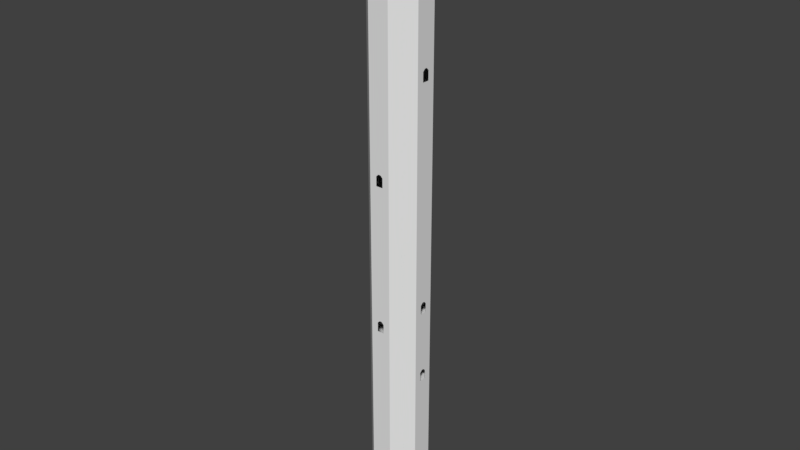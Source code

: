 # Source: MARL_4_Elevator_room.blend  (saved by Blender 2.79.0; exported with 4.5.12 LTS)
import bpy
from mathutils import Matrix  # noqa: F401  (used for matrix-valued properties, if any)

bpy.ops.wm.read_factory_settings(use_empty=True)
scene = bpy.context.scene
scene.name = 'Scene'

# ---- collections
col_collection_1 = bpy.data.collections.new('Collection 1'); scene.collection.children.link(col_collection_1)

# ---- world
world_world = bpy.data.worlds.new('World'); scene.world = world_world
world_world.color = (0.05088, 0.05088, 0.05088)
world_world.use_sun_shadow = False
world_world.sun_shadow_jitter_overblur = 0.0
world_world.cycles.sampling_method = 'MANUAL'

# ---- meshes
me_plane_010 = bpy.data.meshes.new('Plane.010')
me_plane_010.from_pydata([(-0.2475, 0.2475, 1.537), (-0.2475, 0.2475, -1.538), (0.2475, -0.2475, 1.537), (0.2475, -0.2475, -1.538)], [], [(0, 2, 3, 1)])
_uv = me_plane_010.uv_layers.new(name='UVMap')
_uv.uv.foreach_set('vector', [0.25, 0.0, 0.5, 0.0, 0.5, 1.0, 0.25, 1.0])
me_plane_010.use_remesh_preserve_volume = False
me_plane_010.use_remesh_preserve_attributes = False
me_plane_010.use_mirror_vertex_groups = False
me_plane_010.update()
me_plane_009 = bpy.data.meshes.new('Plane.009')
me_plane_009.from_pydata([(-0.2475, -0.2475, 1.538), (-0.2475, -0.2475, -1.538), (0.2475, 0.2475, 1.538), (0.2475, 0.2475, -1.538)], [], [(2, 0, 1, 3)])
_uv = me_plane_009.uv_layers.new(name='UVMap')
_uv.uv.foreach_set('vector', [0.25, 0.0, 0.5, 0.0, 0.5, 1.0, 0.25, 1.0])
me_plane_009.use_remesh_preserve_volume = False
me_plane_009.use_remesh_preserve_attributes = False
me_plane_009.use_mirror_vertex_groups = False
me_plane_009.update()
me_plane_008 = bpy.data.meshes.new('Plane.008')
me_plane_008.from_pydata([(-0.2475, 0.2475, 1.538), (-0.2475, 0.2475, -1.538), (0.2475, -0.2475, 1.538), (0.2475, -0.2475, -1.538)], [], [(2, 0, 1, 3)])
_uv = me_plane_008.uv_layers.new(name='UVMap')
_uv.uv.foreach_set('vector', [0.25, 0.0, 0.5, 0.0, 0.5, 1.0, 0.25, 1.0])
me_plane_008.use_remesh_preserve_volume = False
me_plane_008.use_remesh_preserve_attributes = False
me_plane_008.use_mirror_vertex_groups = False
me_plane_008.update()
me_plane_001 = bpy.data.meshes.new('Plane.001')
me_plane_001.from_pydata([(0.2475, 0.2475, 1.537), (0.2475, 0.2475, -1.537), (-0.2475, -0.2475, 1.537), (-0.2475, -0.2475, -1.537)], [], [(2, 0, 1, 3)])
_uv = me_plane_001.uv_layers.new(name='UVMap')
_uv.uv.foreach_set('vector', [0.25, 0.0, 0.5, 0.0, 0.5, 1.0, 0.25, 1.0])
me_plane_001.use_remesh_preserve_volume = False
me_plane_001.use_remesh_preserve_attributes = False
me_plane_001.use_mirror_vertex_groups = False
me_plane_001.update()
me_plane_007 = bpy.data.meshes.new('Plane.007')
me_plane_007.from_pydata([(0.2475, -0.2475, -126.7), (0.2475, -0.2475, 126.7), (-0.2475, 0.2475, 126.7), (-0.2475, 0.2475, -126.7)], [], [(3, 2, 1, 0)])
_uv = me_plane_007.uv_layers.new(name='UVMap')
_uv.uv.foreach_set('vector', [0.0, 0.25, 1.0, 0.25, 1.0, 0.5, 0.0, 0.5])
me_plane_007.use_remesh_preserve_volume = False
me_plane_007.use_remesh_preserve_attributes = False
me_plane_007.use_mirror_vertex_groups = False
me_plane_007.update()
me_plane_006 = bpy.data.meshes.new('Plane.006')
me_plane_006.from_pydata([(-0.2475, -0.2475, -126.7), (-0.2475, -0.2475, 126.7), (0.2475, 0.2475, 126.7), (0.2475, 0.2475, -126.7)], [], [(3, 2, 1, 0)])
_uv = me_plane_006.uv_layers.new(name='UVMap')
_uv.uv.foreach_set('vector', [0.0, 0.25, 1.0, 0.25, 1.0, 0.5, 0.0, 0.5])
me_plane_006.use_remesh_preserve_volume = False
me_plane_006.use_remesh_preserve_attributes = False
me_plane_006.use_mirror_vertex_groups = False
me_plane_006.update()
me_plane_005 = bpy.data.meshes.new('Plane.005')
me_plane_005.from_pydata([(-0.2475, 0.2475, -126.7), (-0.2475, 0.2475, 126.7), (0.2475, -0.2475, 126.7), (0.2475, -0.2475, -126.7)], [], [(2, 1, 0, 3)])
_uv = me_plane_005.uv_layers.new(name='UVMap')
_uv.uv.foreach_set('vector', [1.0, 0.25, 1.0, 0.5, 0.0, 0.5, 0.0, 0.25])
me_plane_005.use_remesh_preserve_volume = False
me_plane_005.use_remesh_preserve_attributes = False
me_plane_005.use_mirror_vertex_groups = False
me_plane_005.update()
me_plane_003 = bpy.data.meshes.new('Plane.003')
me_plane_003.from_pydata([(0.2475, 0.2475, -126.7), (0.2475, 0.2475, 126.7), (-0.2475, -0.2475, 126.7), (-0.2475, -0.2475, -126.7)], [], [(3, 2, 1, 0)])
_uv = me_plane_003.uv_layers.new(name='UVMap')
_uv.uv.foreach_set('vector', [0.0, 0.25, 1.0, 0.25, 1.0, 0.5, 0.0, 0.5])
me_plane_003.use_remesh_preserve_volume = False
me_plane_003.use_remesh_preserve_attributes = False
me_plane_003.use_mirror_vertex_groups = False
me_plane_003.update()
me_plane_002 = bpy.data.meshes.new('Plane.002')
me_plane_002.from_pydata([(4.5, 0.05, 0.0), (4.5, -0.05, 0.0), (-4.5, -0.05, 0.0), (-4.5, 0.05, 0.0), (0.05, 4.5, 0.0), (-0.05, 4.5, 0.0), (-0.05, -4.5, 0.0), (0.05, -4.5, 0.0)], [], [(0, 1, 7, 6, 2, 3, 5, 4)])
_uv = me_plane_002.uv_layers.new(name='UVMap')
_uv.uv.foreach_set('vector', [0.9889, 0.0, 1.0, 0.01111, 1.0, 0.9889, 0.9889, 1.0, 0.01111, 1.0, 0.0, 0.9889, 0.0, 0.01111, 0.01111, 0.0])
me_plane_002.use_remesh_preserve_volume = False
me_plane_002.use_remesh_preserve_attributes = False
me_plane_002.use_mirror_vertex_groups = False
me_plane_002.update()
me_plane_004 = bpy.data.meshes.new('Plane.004')
me_plane_004.from_pydata([(-4.5, 12.0, 2.55), (4.5, 12.0, 2.55), (-4.5, -12.0, 2.55), (4.5, -12.0, 2.55), (12.0, -4.5, 2.55), (12.0, 4.5, 2.55), (-12.0, -4.5, 2.55), (-12.0, 4.5, 2.55), (12.0, 1.5, 2.45), (12.0, -1.5, 4.0), (12.0, 1.5, 4.0), (12.0, -0.5, 5.0), (12.0, 0.5, 5.0), (-4.5, 12.0, 2.45), (4.5, 12.0, 2.45), (-4.5, -12.0, 2.45), (4.5, -12.0, 2.45), (12.0, -4.5, 2.45), (12.0, 4.5, 2.45), (-12.0, -4.5, 2.45), (-12.0, 4.5, 2.45), (12.0, -1.5, 2.45), (-0.05, -12.0, 2.55), (-0.05, -12.0, 256.0), (-0.05, -12.0, -0.625), (-0.05, -12.0, 2.45), (0.05, -12.0, 2.55), (0.05, -12.0, 256.0), (0.05, -12.0, -0.625), (0.05, -12.0, 2.45), (0.05, 12.0, 2.55), (0.05, 12.0, 256.0), (0.05, 12.0, -0.625), (0.05, 12.0, 2.45), (-0.04, 12.0, 2.55), (-0.04, 12.0, 256.0), (-0.05, 12.0, -0.625), (-0.04, 12.0, 2.45), (-12.0, -0.05, 2.55), (-12.0, -0.05, 256.0), (-12.0, -0.05, 2.45), (-12.0, -0.05, -0.625), (-12.0, 0.05, 2.55), (-12.0, 0.05, 256.0), (-12.0, 0.05, 2.45), (-12.0, 0.05, -0.625), (12.0, 1.6, 2.55), (12.0, -1.6, 2.55), (12.0, -1.6, 5.1), (12.0, 1.6, 5.1), (12.0, 1.5, 5.0), (12.0, -1.5, 5.0), (12.0, 0.05, 5.1), (12.0, -0.05, 5.1), (12.0, 0.05, 256.0), (12.0, -0.05, 256.0), (-0.05, -0.05, -0.625), (-0.05, 0.05, -0.625), (4.5, 0.05, 263.5), (4.5, -0.05, 263.5), (-4.5, -0.05, 263.5), (-4.5, 0.05, 263.5), (0.05, 4.5, 263.5), (-0.05, 4.5, 263.5), (-0.05, -4.5, 263.5), (0.05, -4.5, 263.5), (12.0, -1.5, 68.0), (12.0, 1.5, 68.0), (12.0, -0.5, 69.0), (12.0, 0.5, 69.0), (12.0, -0.05, 63.9), (12.0, 1.5, 64.0), (12.0, -1.5, 64.0), (12.0, 1.6, 63.9), (12.0, -1.6, 63.9), (12.0, -1.6, 69.1), (12.0, 1.6, 69.1), (12.0, 1.5, 69.0), (12.0, -1.5, 69.0), (12.0, 0.05, 69.1), (12.0, -0.05, 69.1), (12.0, 0.05, 63.9), (12.0, -1.5, 100.0), (12.0, 1.5, 100.0), (12.0, -0.5, 101.0), (12.0, 0.5, 101.0), (12.0, -0.05, 95.9), (12.0, 1.5, 96.0), (12.0, -1.5, 96.0), (12.0, 1.6, 95.9), (12.0, -1.6, 95.9), (12.0, -1.6, 101.1), (12.0, 1.6, 101.1), (12.0, 1.5, 101.0), (12.0, -1.5, 101.0), (12.0, 0.05, 101.1), (12.0, -0.05, 101.1), (12.0, 0.05, 95.9), (12.0, -1.5, 197.0), (12.0, 1.5, 197.0), (12.0, -0.5, 198.0), (12.0, 0.5, 198.0), (12.0, -0.05, 192.9), (12.0, 1.5, 193.0), (12.0, -1.5, 193.0), (12.0, 1.6, 192.9), (12.0, -1.6, 192.9), (12.0, -1.6, 198.1), (12.0, 1.6, 198.1), (12.0, 1.5, 198.0), (12.0, -1.5, 198.0), (12.0, 0.05, 198.1), (12.0, -0.05, 198.1), (12.0, 0.05, 192.9), (-1.5, -12.0, 92.0), (1.5, -12.0, 92.0), (-0.5, -12.0, 93.0), (0.5, -12.0, 93.0), (-0.05, -12.0, 87.9), (1.5, -12.0, 88.0), (-1.5, -12.0, 88.0), (1.6, -12.0, 87.9), (-1.6, -12.0, 87.9), (-1.6, -12.0, 93.1), (1.6, -12.0, 93.1), (1.5, -12.0, 93.0), (-1.5, -12.0, 93.0), (0.05, -12.0, 93.1), (-0.05, -12.0, 93.1), (0.05, -12.0, 87.9), (-1.5, -12.0, 156.0), (1.5, -12.0, 156.0), (-0.5, -12.0, 157.0), (0.5, -12.0, 157.0), (-0.05, -12.0, 151.9), (1.5, -12.0, 152.0), (-1.5, -12.0, 152.0), (1.6, -12.0, 151.9), (-1.6, -12.0, 151.9), (-1.6, -12.0, 157.1), (1.6, -12.0, 157.1), (1.5, -12.0, 157.0), (-1.5, -12.0, 157.0), (0.05, -12.0, 157.1), (-0.05, -12.0, 157.1), (0.05, -12.0, 151.9), (-1.5, -12.0, 236.0), (1.5, -12.0, 236.0), (-0.5, -12.0, 237.0), (0.5, -12.0, 237.0), (-0.05, -12.0, 231.9), (1.5, -12.0, 232.0), (-1.5, -12.0, 232.0), (1.6, -12.0, 231.9), (-1.6, -12.0, 231.9), (-1.6, -12.0, 237.1), (1.6, -12.0, 237.1), (1.5, -12.0, 237.0), (-1.5, -12.0, 237.0), (0.05, -12.0, 237.1), (-0.05, -12.0, 237.1), (0.05, -12.0, 231.9), (1.5, 12.0, 205.0), (-1.5, 12.0, 205.0), (0.5, 12.0, 206.0), (-0.5, 12.0, 206.0), (0.05, 12.0, 200.9), (-1.5, 12.0, 201.0), (1.5, 12.0, 201.0), (-1.6, 12.0, 200.9), (1.6, 12.0, 200.9), (1.6, 12.0, 206.1), (-1.6, 12.0, 206.1), (-1.5, 12.0, 206.0), (1.5, 12.0, 206.0), (-0.05, 12.0, 206.1), (0.05, 12.0, 206.1), (-0.05, 12.0, 200.9), (-1.5, 12.0, 109.0), (0.5, 12.0, 110.0), (-0.5, 12.0, 110.0), (0.05, 12.0, 104.9), (-1.5, 12.0, 105.0), (1.5, 12.0, 105.0), (-1.6, 12.0, 104.9), (1.6, 12.0, 104.9), (1.6, 12.0, 110.1), (-1.6, 12.0, 110.1), (-1.5, 12.0, 110.0), (1.5, 12.0, 110.0), (-0.05, 12.0, 110.1), (0.05, 12.0, 110.1), (-0.05, 12.0, 104.9), (-12.0, -1.5, 157.0), (-12.0, 0.5, 158.0), (-12.0, -0.5, 158.0), (-12.0, 0.05, 152.9), (-12.0, -1.5, 153.0), (-12.0, 1.5, 153.0), (-12.0, -1.6, 152.9), (-12.0, 1.6, 152.9), (-12.0, 1.6, 158.1), (-12.0, -1.6, 158.1), (-12.0, -1.5, 158.0), (-12.0, 1.5, 158.0), (-12.0, -0.05, 158.1), (-12.0, 0.05, 158.1), (-12.0, -0.05, 152.9), (-12.0, -1.5, 189.0), (-12.0, 0.5, 190.0), (-12.0, -0.5, 190.0), (-12.0, 0.05, 184.9), (-12.0, -1.5, 185.0), (-12.0, 1.5, 185.0), (-12.0, -1.6, 184.9), (-12.0, 1.6, 184.9), (-12.0, 1.6, 190.1), (-12.0, -1.6, 190.1), (-12.0, -1.5, 190.0), (-12.0, 1.5, 190.0), (-12.0, -0.05, 190.1), (-12.0, 0.05, 190.1), (-12.0, -0.05, 184.9)], [(82, 88), (98, 104), (162, 168)], [(187, 184, 182, 178, 188), (56, 57, 45, 41), (36, 57, 56, 24, 28, 32), (3, 16, 29, 26), (22, 25, 15, 2), (26, 29, 28, 24, 25, 22), (6, 2, 15, 19), (6, 19, 40, 38), (42, 44, 20, 7), (7, 20, 13, 0), (0, 13, 37, 34), (30, 33, 14, 1), (5, 1, 14, 18), (5, 18, 8, 10, 50, 49, 46), (17, 4, 47, 48, 51, 9, 21), (11, 51, 48, 53, 52, 49, 50, 12), (4, 17, 16, 3), (202, 199, 197, 193, 203), (54, 55, 59, 58), (39, 43, 61, 60), (35, 31, 62, 63), (27, 23, 64, 65), (68, 78, 75, 80, 79, 76, 77, 69), (76, 73, 71, 67, 77), (74, 75, 78, 66, 72), (74, 72, 71, 73, 81, 70), (52, 53, 70, 81), (92, 89, 87, 83, 93), (80, 86, 97, 79), (90, 88, 87, 89, 97, 86), (90, 91, 94, 88), (84, 94, 91, 96, 95, 92, 93, 85), (108, 105, 103, 99, 109), (106, 104, 103, 105, 113, 102), (106, 107, 110, 104), (100, 110, 107, 112, 111, 108, 109, 101), (55, 54, 111, 112), (96, 102, 113, 95), (116, 126, 123, 128, 127, 124, 125, 117), (124, 121, 119, 115, 125), (122, 123, 126, 114, 120), (122, 120, 119, 121, 129, 118), (26, 22, 118, 129), (132, 142, 139, 144, 143, 140, 141, 133), (140, 137, 135, 131, 141), (138, 139, 142, 130, 136), (148, 158, 155, 160, 159, 156, 157, 149), (156, 153, 151, 147, 157), (154, 155, 158, 146, 152), (128, 134, 145, 127), (138, 136, 135, 137, 145, 134), (143, 144, 150, 161), (154, 152, 151, 153, 161, 150), (23, 27, 159, 160), (172, 169, 167, 163, 173), (170, 168, 167, 169, 177, 166), (170, 171, 174, 168), (164, 174, 171, 176, 175, 172, 173, 165), (185, 183, 182, 184, 192, 181), (185, 186, 189, 183), (179, 189, 186, 191, 190, 187, 188, 180), (31, 35, 175, 176), (166, 177, 190, 191), (30, 181, 192, 34), (200, 201, 204, 198), (217, 214, 212, 208, 218), (215, 216, 219, 213), (39, 220, 221, 43), (206, 211, 222, 205), (42, 196, 207, 38), (41, 45, 44, 42, 38, 40), (195, 194, 204, 201, 206, 205, 202, 203), (200, 198, 197, 199, 207, 196), (210, 209, 219, 216, 221, 220, 217, 218), (215, 213, 212, 214, 222, 211), (32, 33, 30, 34, 37, 36)])
_uv = me_plane_004.uv_layers.new(name='UVMap')
_uv.uv.foreach_set('vector', [0.0, 0.0, 0.0, 0.0, 0.0, 0.0, 0.0, 0.0, 0.0, 0.0, 0.0, 0.0, 0.0, 0.0, 0.25, 1.0, 0.5, 1.0, 0.75, 1.0, 0.0, 0.0, 0.0, 0.0, 0.0, 0.0, 0.0, 0.0, 0.5, 1.0, 0.0, 1.0, 0.0, 0.0, 0.0, 0.0, 0.0, 0.75, 0.0, 0.5, 0.0, 0.0, 1.0, 0.0, 0.0, 0.0, 0.0, 0.75, 0.0, 0.0, 0.0, 0.0, 0.0, 0.0, 0.0, 0.0, 0.0, 0.5, 0.0, 0.0, 0.0, 0.0, 1.0, 0.0, 0.0, 0.0, 0.0, 0.0, 0.0, 0.0, 0.5, 0.0, 0.0, 0.5, 0.0, 0.25, 0.25, 0.0, 0.0, 0.0, 0.0, 0.0, 0.0, 0.0, 0.0, 0.0, 0.0, 0.0, 0.0, 0.0, 0.0, 0.0, 0.0, 0.0, 0.75, 0.0, 0.0, 0.75, 0.0, 0.5, 0.5, 0.0, 0.0, 0.0, 0.0, 0.0, 0.0, 0.0, 0.0, 0.0, 1.0, 0.0, 0.0, 0.0, 0.0, 0.0, 0.0, 0.0, 1.0, 0.0, 0.0, 0.0, 0.0, 0.0, 0.0, 0.0, 0.0, 0.0, 1.0, 0.0, 0.0, 1.0, 0.0, 0.0, 0.0, 0.0, 0.0, 0.0, 0.0, 0.0, 1.0, 1.0, 0.0, 0.0, 0.0, 0.0, 0.0, 0.0, 0.0, 0.0, 0.0, 0.0, 0.0, 0.0, 0.0, 0.0, 0.0, 0.0, 0.0, 1.0, 1.0, 0.0, 0.0, 0.0, 0.0, 1.0, 0.0, 0.0, 0.0, 0.0, 0.0, 0.0, 0.0, 0.0, 0.0, 0.0, 0.0, 0.0, 0.0, 0.0, 0.0, 0.0, 0.0, 0.0, 1.0, 0.5, 1.0, 0.25, 1.0, 0.25, 1.0, 0.5, 1.0, 0.75, 1.0, 0.5, 1.0, 0.5, 1.0, 0.75, 1.0, 0.75, 1.0, 0.5, 1.0, 0.5, 1.0, 0.75, 0.0, 0.0, 0.0, 0.0, 0.0, 0.0, 0.0, 0.0, 0.0, 0.0, 0.0, 0.0, 0.0, 0.0, 0.0, 0.0, 0.0, 0.0, 0.0, 0.0, 0.0, 0.0, 0.0, 0.0, 0.0, 0.0, 0.0, 0.0, 0.0, 0.0, 0.0, 0.0, 0.0, 0.0, 0.0, 0.0, 0.0, 0.0, 0.0, 0.0, 0.0, 0.0, 0.0, 0.0, 0.0, 0.0, 0.0, 0.0, 0.0, 0.0, 0.0, 0.0, 0.0, 0.0, 0.0, 0.0, 0.0, 0.0, 0.0, 0.0, 0.0, 0.0, 0.0, 0.0, 0.0, 0.0, 0.0, 0.0, 0.0, 0.0, 0.0, 0.0, 0.0, 0.0, 0.0, 0.0, 0.0, 0.0, 0.0, 0.0, 0.0, 0.0, 0.0, 0.0, 0.0, 0.0, 0.0, 0.0, 0.0, 0.0, 0.0, 0.0, 0.0, 0.0, 0.0, 0.0, 0.0, 0.0, 0.0, 0.0, 0.0, 0.0, 0.0, 0.0, 0.0, 0.0, 0.0, 0.0, 0.0, 0.0, 0.0, 0.0, 0.0, 0.0, 0.0, 0.0, 0.0, 0.0, 0.0, 0.0, 0.0, 0.0, 0.0, 0.0, 0.0, 0.0, 0.0, 0.0, 0.0, 0.0, 0.0, 0.0, 0.0, 0.0, 0.0, 0.0, 0.0, 0.0, 0.0, 0.0, 0.0, 0.0, 0.0, 0.0, 0.0, 0.0, 0.0, 0.0, 0.0, 0.0, 0.0, 0.0, 0.0, 0.0, 0.0, 0.0, 0.0, 0.0, 0.0, 0.0, 0.0, 0.0, 0.0, 0.0, 0.0, 0.0, 0.0, 0.0, 0.0, 0.0, 0.0, 0.0, 0.0, 0.0, 0.0, 0.0, 0.0, 0.0, 0.0, 0.0, 0.0, 0.0, 0.0, 0.0, 0.0, 0.0, 0.0, 0.0, 0.0, 0.0, 0.0, 0.0, 0.0, 0.0, 0.0, 0.0, 0.0, 0.0, 0.0, 0.0, 0.0, 0.0, 0.0, 0.0, 0.0, 0.0, 0.0, 0.0, 0.0, 0.0, 0.0, 0.0, 0.0, 0.0, 0.0, 0.0, 0.0, 0.0, 0.0, 0.0, 0.0, 0.75, 0.0, 0.5, 0.0, 0.0, 0.0, 0.0, 0.0, 0.0, 0.0, 0.0, 0.0, 0.0, 0.0, 0.0, 0.0, 0.0, 0.0, 0.0, 0.0, 0.0, 0.0, 0.0, 0.0, 0.0, 0.0, 0.0, 0.0, 0.0, 0.0, 0.0, 0.0, 0.0, 0.0, 0.0, 0.0, 0.0, 0.0, 0.0, 0.0, 0.0, 0.0, 0.0, 0.0, 0.0, 0.0, 0.0, 0.0, 0.0, 0.0, 0.0, 0.0, 0.0, 0.0, 0.0, 0.0, 0.0, 0.0, 0.0, 0.0, 0.0, 0.0, 0.0, 0.0, 0.0, 0.0, 0.0, 0.0, 0.0, 0.0, 0.0, 0.0, 0.0, 0.0, 0.0, 0.0, 0.0, 0.0, 0.0, 0.0, 0.0, 0.0, 0.0, 0.0, 0.0, 0.0, 0.0, 0.0, 0.0, 0.0, 0.0, 0.0, 0.0, 0.0, 0.0, 0.0, 0.0, 0.0, 0.0, 0.0, 0.0, 0.0, 0.0, 0.0, 0.0, 0.0, 0.0, 0.0, 0.0, 0.0, 0.0, 0.0, 0.0, 0.0, 0.0, 0.0, 0.0, 0.0, 0.0, 1.0, 0.5, 1.0, 0.75, 0.0, 0.0, 0.0, 0.0, 0.0, 0.0, 0.0, 0.0, 0.0, 0.0, 0.0, 0.0, 0.0, 0.0, 0.0, 0.0, 0.0, 0.0, 0.0, 0.0, 0.0, 0.0, 0.0, 0.0, 0.0, 0.0, 0.0, 0.0, 0.0, 0.0, 0.0, 0.0, 0.0, 0.0, 0.0, 0.0, 0.0, 0.0, 0.0, 0.0, 0.0, 0.0, 0.0, 0.0, 0.0, 0.0, 0.0, 0.0, 0.0, 0.0, 0.0, 0.0, 0.0, 0.0, 0.0, 0.0, 0.0, 0.0, 0.0, 0.0, 0.0, 0.0, 0.0, 0.0, 0.0, 0.0, 0.0, 0.0, 0.0, 0.0, 0.0, 0.0, 0.0, 0.0, 0.0, 0.0, 0.0, 0.0, 0.0, 0.0, 0.0, 0.0, 0.0, 0.0, 0.0, 0.0, 1.0, 0.5, 1.0, 0.75, 0.0, 0.0, 0.0, 0.0, 0.0, 0.0, 0.0, 0.0, 0.0, 0.0, 0.0, 0.0, 0.0, 0.0, 0.0, 0.0, 0.0, 0.0, 0.0, 0.0, 0.0, 0.0, 0.0, 0.0, 0.0, 0.0, 0.0, 0.0, 0.0, 0.0, 0.0, 0.0, 0.0, 0.0, 0.0, 0.0, 0.0, 0.0, 0.0, 0.0, 0.0, 0.0, 0.0, 0.0, 0.0, 0.0, 1.0, 0.5, 0.0, 0.0, 0.0, 0.0, 1.0, 0.25, 0.0, 0.0, 0.0, 0.0, 0.0, 0.0, 0.0, 0.0, 0.0, 0.0, 0.0, 0.0, 0.0, 0.0, 0.0, 0.0, 0.5, 1.0, 0.25, 1.0, 0.25, 0.0, 0.0, 0.25, 0.0, 0.0, 0.5, 0.0, 0.0, 0.0, 0.0, 0.0, 0.0, 0.0, 0.0, 0.0, 0.0, 0.0, 0.0, 0.0, 0.0, 0.0, 0.0, 0.0, 0.0, 0.0, 0.0, 0.0, 0.0, 0.0, 0.0, 0.0, 0.0, 0.0, 0.0, 0.0, 0.0, 0.0, 0.0, 0.0, 0.0, 0.0, 0.0, 0.0, 0.0, 0.0, 0.0, 0.0, 0.0, 0.0, 0.0, 0.0, 0.0, 0.0, 0.0, 0.0, 0.0, 0.0, 0.0, 0.0, 0.0, 0.0, 0.0, 0.0, 0.5, 1.0, 0.5, 0.0, 0.0, 0.0, 0.0, 0.75, 0.75, 0.0, 0.75, 1.0])
me_plane_004.use_remesh_preserve_volume = False
me_plane_004.use_remesh_preserve_attributes = False
me_plane_004.use_mirror_vertex_groups = False
me_plane_004.update()
me_plane = bpy.data.meshes.new('Plane')
me_plane.from_pydata([(-4.5, 12.0, 2.55), (4.5, 12.0, 2.55), (-4.5, -12.0, 2.55), (4.5, -12.0, 2.55), (12.0, -4.5, 2.55), (12.0, 4.5, 2.55), (-12.0, -4.5, 2.55), (-12.0, 4.5, 2.55), (-4.5, 12.0, 256.0), (4.5, 12.0, 256.0), (-4.5, -12.0, 256.0), (4.5, -12.0, 256.0), (12.0, -4.5, 256.0), (12.0, 4.5, 256.0), (-12.0, -4.5, 256.0), (-12.0, 4.5, 256.0), (12.0, 1.5, 2.45), (12.0, -1.5, 4.0), (12.0, 1.5, 4.0), (12.0, -0.5, 5.0), (12.0, 0.5, 5.0), (-4.5, 12.0, 2.45), (4.5, 12.0, 2.45), (-4.5, -12.0, 2.45), (4.5, -12.0, 2.45), (12.0, -4.5, 2.45), (12.0, 4.5, 2.45), (-12.0, -4.5, 2.45), (-12.0, 4.5, 2.45), (-4.5, 12.0, -0.625), (4.5, 12.0, -0.625), (-4.5, -12.0, -0.625), (4.5, -12.0, -0.625), (12.0, -4.5, -0.625), (12.0, 4.5, -0.625), (-12.0, -4.5, -0.625), (-12.0, 4.5, -0.625), (12.0, -1.5, 2.45), (12.0, 1.5, -0.625), (12.0, -1.5, -0.625), (-0.05, -12.0, 2.55), (-0.05, -12.0, 256.0), (-0.05, -12.0, -0.625), (-0.05, -12.0, 2.45), (0.05, -12.0, 2.55), (0.05, -12.0, 256.0), (0.05, -12.0, -0.625), (0.05, -12.0, 2.45), (0.05, 12.0, 2.55), (0.05, 12.0, 256.0), (0.05, 12.0, -0.625), (0.05, 12.0, 2.45), (-0.04, 12.0, 2.55), (-0.04, 12.0, 256.0), (-0.05, 12.0, -0.625), (-0.04, 12.0, 2.45), (-12.0, -0.05, 2.55), (-12.0, -0.05, 256.0), (-12.0, -0.05, 2.45), (-12.0, -0.05, -0.625), (-12.0, 0.05, 2.55), (-12.0, 0.05, 256.0), (-12.0, 0.05, 2.45), (-12.0, 0.05, -0.625), (12.0, 1.6, 2.55), (12.0, -1.6, 2.55), (12.0, -1.6, 5.1), (12.0, 1.6, 5.1), (12.0, 1.5, 5.0), (12.0, -1.5, 5.0), (12.0, 0.05, 5.1), (12.0, -0.05, 5.1), (12.0, 0.05, 256.0), (12.0, -0.05, 256.0), (-0.05, -0.05, -0.625), (-0.05, 0.05, -0.625), (4.5, -4.5, 263.5), (4.5, 4.5, 263.5), (4.5, 0.05, 263.5), (4.5, -0.05, 263.5), (-4.5, -4.5, 263.5), (-4.5, 4.5, 263.5), (-4.5, -0.05, 263.5), (-4.5, 0.05, 263.5), (0.05, 4.5, 263.5), (-0.05, 4.5, 263.5), (-0.05, -4.5, 263.5), (0.05, -4.5, 263.5), (12.0, -1.5, 68.0), (12.0, 1.5, 68.0), (12.0, -0.5, 69.0), (12.0, 0.5, 69.0), (12.0, -0.05, 63.9), (12.0, 1.6, 63.9), (12.0, -1.6, 63.9), (12.0, -1.6, 69.1), (12.0, 1.6, 69.1), (12.0, 1.5, 69.0), (12.0, -1.5, 69.0), (12.0, 0.05, 69.1), (12.0, -0.05, 69.1), (12.0, 0.05, 63.9), (12.0, -1.5, 100.0), (12.0, 1.5, 100.0), (12.0, -0.5, 101.0), (12.0, 0.5, 101.0), (12.0, -0.05, 95.9), (12.0, 1.6, 95.9), (12.0, -1.6, 95.9), (12.0, -1.6, 101.1), (12.0, 1.6, 101.1), (12.0, 1.5, 101.0), (12.0, -1.5, 101.0), (12.0, 0.05, 101.1), (12.0, -0.05, 101.1), (12.0, 0.05, 95.9), (12.0, -1.5, 197.0), (12.0, 1.5, 197.0), (12.0, -0.5, 198.0), (12.0, 0.5, 198.0), (12.0, -0.05, 192.9), (12.0, 1.6, 192.9), (12.0, -1.6, 192.9), (12.0, -1.6, 198.1), (12.0, 1.6, 198.1), (12.0, 1.5, 198.0), (12.0, -1.5, 198.0), (12.0, 0.05, 198.1), (12.0, -0.05, 198.1), (12.0, 0.05, 192.9), (-1.5, -12.0, 92.0), (1.5, -12.0, 92.0), (-0.5, -12.0, 93.0), (0.5, -12.0, 93.0), (-0.05, -12.0, 87.9), (1.6, -12.0, 87.9), (-1.6, -12.0, 87.9), (-1.6, -12.0, 93.1), (1.6, -12.0, 93.1), (1.5, -12.0, 93.0), (-1.5, -12.0, 93.0), (0.05, -12.0, 93.1), (-0.05, -12.0, 93.1), (0.05, -12.0, 87.9), (-1.5, -12.0, 156.0), (1.5, -12.0, 156.0), (-0.5, -12.0, 157.0), (0.5, -12.0, 157.0), (-0.05, -12.0, 151.9), (1.6, -12.0, 151.9), (-1.6, -12.0, 151.9), (-1.6, -12.0, 157.1), (1.6, -12.0, 157.1), (1.5, -12.0, 157.0), (-1.5, -12.0, 157.0), (0.05, -12.0, 157.1), (-0.05, -12.0, 157.1), (0.05, -12.0, 151.9), (-0.05, -12.0, 231.9), (1.6, -12.0, 231.9), (-1.6, -12.0, 231.9), (-1.6, -12.0, 237.1), (1.6, -12.0, 237.1), (0.05, -12.0, 237.1), (-0.05, -12.0, 237.1), (0.05, -12.0, 231.9), (1.5, 12.0, 205.0), (-1.5, 12.0, 205.0), (0.5, 12.0, 206.0), (-0.5, 12.0, 206.0), (0.05, 12.0, 200.9), (-1.6, 12.0, 200.9), (1.6, 12.0, 200.9), (1.6, 12.0, 206.1), (-1.6, 12.0, 206.1), (-1.5, 12.0, 206.0), (1.5, 12.0, 206.0), (-0.05, 12.0, 206.1), (0.05, 12.0, 206.1), (-0.05, 12.0, 200.9), (1.5, 12.0, 109.0), (-1.5, 12.0, 109.0), (0.5, 12.0, 110.0), (-0.5, 12.0, 110.0), (0.05, 12.0, 104.9), (-1.6, 12.0, 104.9), (1.6, 12.0, 104.9), (1.6, 12.0, 110.1), (-1.6, 12.0, 110.1), (-1.5, 12.0, 110.0), (1.5, 12.0, 110.0), (-0.05, 12.0, 110.1), (0.05, 12.0, 110.1), (-0.05, 12.0, 104.9), (-12.0, 1.5, 157.0), (-12.0, -1.5, 157.0), (-12.0, 0.5, 158.0), (-12.0, -0.5, 158.0), (-12.0, 0.05, 152.9), (-12.0, -1.6, 152.9), (-12.0, 1.6, 152.9), (-12.0, 1.6, 158.1), (-12.0, -1.6, 158.1), (-12.0, -1.5, 158.0), (-12.0, 1.5, 158.0), (-12.0, -0.05, 158.1), (-12.0, 0.05, 158.1), (-12.0, -0.05, 152.9), (-12.0, 1.5, 189.0), (-12.0, -1.5, 189.0), (-12.0, 0.5, 190.0), (-12.0, -0.5, 190.0), (-12.0, 0.05, 184.9), (-12.0, -1.6, 184.9), (-12.0, 1.6, 184.9), (-12.0, 1.6, 190.1), (-12.0, -1.6, 190.1), (-12.0, -1.5, 190.0), (-12.0, 1.5, 190.0), (-12.0, -0.05, 190.1), (-12.0, 0.05, 190.1), (-12.0, -0.05, 184.9), (-1.5, -12.0, 236.0), (1.5, -12.0, 236.0), (-0.5, -12.0, 237.0), (0.5, -12.0, 237.0), (1.5, -12.0, 237.0), (-1.5, -12.0, 237.0), (-8.497, -8.003, 2.45), (-8.497, -8.003, -0.625), (-8.003, -8.497, 2.45), (-8.003, -8.497, -0.625), (-8.003, -8.497, 2.55), (-8.003, -8.497, 256.0), (-8.497, -8.003, 256.0), (-8.497, -8.003, 2.55), (8.497, -8.003, 2.55), (8.497, -8.003, 256.0), (8.003, -8.497, 256.0), (8.003, -8.497, 2.55), (8.003, 8.497, 2.55), (8.003, 8.497, 256.0), (8.497, 8.003, 256.0), (8.497, 8.003, 2.55), (-8.497, 8.003, 2.55), (-8.497, 8.003, 256.0), (-8.003, 8.497, 256.0), (-8.003, 8.497, 2.55), (8.003, 8.497, 2.45), (8.003, 8.497, -0.625), (8.497, 8.003, 2.45), (8.497, 8.003, -0.625), (-8.497, 8.003, 2.45), (-8.497, 8.003, -0.625), (-8.003, 8.497, 2.45), (-8.003, 8.497, -0.625), (8.497, -8.003, 2.45), (8.497, -8.003, -0.625), (8.003, -8.497, 2.45), (8.003, -8.497, -0.625), (12.0, 1.5, 0.0), (12.0, -1.5, 0.0)], [], [(3, 11, 238, 239), (194, 204, 196), (256, 25, 33, 257), (55, 21, 29, 54), (252, 28, 36, 253), (248, 22, 30, 249), (230, 23, 31, 231), (58, 27, 35, 59), (38, 260, 16, 26, 34), (33, 25, 37, 261, 39), (22, 51, 50, 30), (183, 189, 181), (197, 203, 195), (28, 62, 63, 36), (23, 43, 42, 31), (32, 46, 47, 24), (20, 68, 18), (17, 69, 19), (88, 98, 90), (91, 97, 89), (59, 35, 229, 231, 31, 42, 74), (54, 29, 255, 253, 36, 63, 75), (32, 259, 257, 33, 39, 38, 34, 251, 249, 30, 50, 46), (180, 190, 182), (13, 72, 78, 77), (73, 12, 76, 79), (61, 15, 81, 83), (14, 57, 82, 80), (45, 87, 76, 11), (41, 10, 80, 86), (49, 9, 77, 84), (53, 85, 81, 8), (8, 81, 15, 245, 246), (9, 241, 242, 13, 77), (11, 76, 12, 237, 238), (10, 233, 234, 14, 80), (80, 82, 86), (79, 76, 87), (78, 84, 77), (83, 81, 85), (102, 112, 104), (105, 111, 103), (116, 126, 118), (119, 125, 117), (13, 5, 64, 67, 70, 101, 93, 96, 99, 115, 107, 110, 113, 129, 121, 124, 127, 72), (73, 128, 123, 122, 120, 114, 109, 108, 106, 100, 95, 94, 92, 71, 66, 65, 4, 12), (130, 140, 132), (133, 139, 131), (144, 154, 146), (147, 153, 145), (10, 41, 164, 161, 160, 158, 156, 151, 150, 148, 142, 137, 136, 134, 40, 2), (44, 143, 135, 138, 141, 157, 149, 152, 155, 165, 159, 162, 163, 45, 11, 3), (166, 176, 168), (169, 175, 167), (1, 9, 49, 178, 173, 172, 170, 192, 187, 186, 184, 48), (52, 193, 185, 188, 191, 179, 171, 174, 177, 53, 8, 0), (208, 218, 210), (211, 217, 209), (7, 15, 61, 220, 215, 214, 212, 206, 201, 200, 198, 60), (56, 207, 199, 202, 205, 221, 213, 216, 219, 57, 14, 6), (222, 227, 224), (225, 226, 223), (6, 14, 234, 235), (232, 233, 10, 2), (236, 237, 12, 4), (240, 241, 9, 1), (13, 242, 243, 5), (0, 8, 246, 247), (244, 245, 15, 7), (26, 250, 251, 34), (21, 254, 255, 29), (24, 258, 259, 32), (27, 228, 229, 35), (38, 39, 261, 260)])
_uv = me_plane.uv_layers.new(name='UVMap')
_uv.uv.foreach_set('vector', [0.0, 0.0, 1.0, 0.0, 1.0, 0.25, 0.0, 0.25, 0.0, 0.0, 0.0, 0.0, 0.0, 0.0, 0.5, 0.0, 1.0, 0.0, 1.0, 1.0, 0.5, 1.0, 0.75, 0.0, 1.0, 0.0, 1.0, 1.0, 0.75, 1.0, 0.5, 0.0, 1.0, 0.0, 1.0, 1.0, 0.5, 1.0, 0.5, 0.0, 1.0, 0.0, 1.0, 1.0, 0.5, 1.0, 0.5, 0.0, 1.0, 0.0, 1.0, 1.0, 0.5, 1.0, 0.5, 0.0, 1.0, 0.0, 1.0, 1.0, 0.5, 1.0, 0.0, 0.0, 0.5, 0.0, 1.0, 0.0, 1.0, 1.0, 0.0, 1.0, 0.0, 0.0, 1.0, 0.0, 1.0, 1.0, 0.5, 1.0, 0.0, 1.0, 0.0, 0.0, 0.5, 0.0, 0.5, 1.0, 0.0, 1.0, 0.0, 0.0, 0.0, 0.0, 0.0, 0.0, 0.0, 0.0, 0.0, 0.0, 0.0, 0.0, 0.0, 0.0, 0.25, 0.0, 0.25, 1.0, 0.0, 1.0, 1.0, 0.0, 0.0, 0.0, 0.0, 0.0, 1.0, 1.0, 0.0, 1.0, 0.0, 0.0, 0.0, 0.0, 0.0, 0.0, 0.0, 0.0, 0.0, 0.0, 0.0, 0.0, 0.0, 0.0, 0.0, 0.0, 0.0, 0.0, 0.0, 0.0, 0.0, 0.0, 0.0, 0.0, 0.0, 0.0, 0.0, 0.0, 0.0, 0.0, 0.5, 1.0, 0.0, 1.0, 0.25, 1.0, 0.5, 1.0, 1.0, 1.0, 0.0, 0.0, 0.0, 0.0, 0.75, 1.0, 0.0, 1.0, 0.0, 1.0, 0.0, 1.0, 0.0, 1.0, 0.25, 1.0, 0.0, 0.0, 0.0, 1.0, 0.25, 1.0, 0.5, 1.0, 1.0, 1.0, 0.0, 1.0, 0.0, 0.0, 0.0, 1.0, 0.25, 1.0, 0.5, 1.0, 1.0, 1.0, 0.5, 1.0, 0.0, 0.0, 0.0, 0.0, 0.0, 0.0, 0.0, 0.0, 1.0, 0.0, 0.0, 0.0, 0.0, 0.0, 1.0, 0.0, 0.0, 0.0, 1.0, 1.0, 1.0, 1.0, 0.0, 0.0, 1.0, 0.25, 1.0, 0.0, 1.0, 0.0, 1.0, 0.25, 1.0, 1.0, 1.0, 0.5, 1.0, 0.5, 1.0, 1.0, 1.0, 0.75, 1.0, 0.75, 0.0, 0.0, 1.0, 1.0, 1.0, 0.5, 1.0, 0.0, 0.0, 0.0, 1.0, 0.5, 1.0, 0.5, 1.0, 0.0, 0.0, 0.0, 1.0, 0.5, 1.0, 0.75, 1.0, 0.75, 0.0, 0.0, 1.0, 1.0, 1.0, 1.0, 0.0, 0.0, 1.0, 0.0, 1.0, 0.5, 1.0, 0.75, 1.0, 0.0, 1.0, 0.0, 1.0, 0.0, 1.0, 0.0, 0.0, 0.0, 1.0, 1.0, 0.0, 0.0, 1.0, 1.0, 1.0, 1.0, 1.0, 1.0, 1.0, 0.0, 1.0, 0.5, 1.0, 0.75, 1.0, 1.0, 0.0, 0.0, 0.0, 0.0, 1.0, 0.5, 1.0, 0.5, 0.0, 0.0, 0.0, 0.0, 1.0, 0.75, 0.0, 0.0, 1.0, 0.5, 0.0, 0.0, 1.0, 0.25, 0.0, 0.0, 1.0, 0.75, 0.0, 0.0, 0.0, 0.0, 0.0, 0.0, 0.0, 0.0, 0.0, 0.0, 0.0, 0.0, 0.0, 0.0, 0.0, 0.0, 0.0, 0.0, 0.0, 0.0, 0.0, 0.0, 0.0, 0.0, 1.0, 0.0, 0.0, 0.0, 0.0, 0.0, 0.0, 0.0, 0.0, 0.0, 0.0, 0.0, 0.0, 0.0, 0.0, 0.0, 0.0, 0.0, 0.0, 0.0, 0.0, 0.0, 0.0, 0.0, 0.0, 0.0, 0.0, 0.0, 0.0, 0.0, 0.0, 0.0, 0.0, 0.0, 0.0, 0.0, 0.0, 0.0, 0.0, 0.0, 0.0, 0.0, 0.0, 0.0, 0.0, 0.0, 0.0, 0.0, 0.0, 0.0, 0.0, 0.0, 0.0, 0.0, 0.0, 0.0, 0.0, 0.0, 0.0, 0.0, 0.0, 0.0, 0.0, 0.0, 0.0, 0.0, 0.0, 0.0, 0.0, 1.0, 1.0, 1.0, 0.0, 0.0, 0.0, 0.0, 0.0, 0.0, 0.0, 0.0, 0.0, 0.0, 0.0, 0.0, 0.0, 0.0, 0.0, 0.0, 0.0, 0.0, 0.0, 0.0, 0.0, 0.0, 0.0, 0.0, 1.0, 0.0, 1.0, 0.5, 0.0, 0.0, 0.0, 0.0, 0.0, 0.0, 0.0, 0.0, 0.0, 0.0, 0.0, 0.0, 0.0, 0.0, 0.0, 0.0, 0.0, 0.0, 0.0, 0.0, 0.0, 0.0, 0.0, 0.0, 0.0, 0.5, 0.0, 0.0, 0.0, 0.75, 0.0, 0.0, 0.0, 0.0, 0.0, 0.0, 0.0, 0.0, 0.0, 0.0, 0.0, 0.0, 0.0, 0.0, 0.0, 0.0, 0.0, 0.0, 0.0, 0.0, 0.0, 0.0, 0.0, 0.0, 1.0, 0.75, 1.0, 1.0, 0.0, 0.0, 0.0, 0.0, 0.0, 0.0, 0.0, 0.0, 0.0, 0.0, 0.0, 0.0, 0.0, 0.0, 0.0, 0.0, 1.0, 0.0, 1.0, 0.5, 0.0, 0.0, 0.0, 0.0, 0.0, 0.0, 0.0, 0.0, 0.0, 0.0, 0.0, 0.0, 0.0, 0.0, 0.0, 0.0, 0.0, 0.5, 0.0, 0.0, 0.0, 0.0, 0.0, 0.0, 0.0, 0.0, 0.0, 0.0, 0.0, 0.0, 0.0, 0.0, 0.0, 0.0, 0.0, 0.0, 1.0, 0.75, 1.0, 1.0, 0.0, 0.0, 0.0, 0.0, 0.0, 0.0, 0.0, 0.0, 0.0, 0.0, 0.0, 0.0, 0.0, 0.0, 0.0, 0.0, 1.0, 0.0, 1.0, 0.25, 0.0, 0.0, 0.0, 0.0, 0.0, 0.0, 0.0, 0.0, 0.0, 0.0, 0.0, 0.0, 0.0, 0.0, 0.0, 0.0, 0.0, 0.25, 0.0, 0.0, 0.0, 0.0, 0.0, 0.0, 0.0, 0.0, 0.0, 0.0, 0.0, 0.0, 0.0, 0.0, 0.0, 0.0, 0.0, 0.0, 1.0, 0.5, 1.0, 1.0, 0.0, 0.0, 0.0, 0.0, 0.0, 0.0, 0.0, 0.0, 0.0, 0.0, 0.0, 0.0, 0.0, 0.0, 0.0, 0.0, 1.0, 0.0, 1.0, 0.25, 0.0, 0.25, 0.0, 0.5, 1.0, 0.5, 1.0, 1.0, 0.0, 1.0, 0.0, 0.5, 1.0, 0.5, 1.0, 1.0, 0.0, 1.0, 0.0, 0.5, 1.0, 0.5, 1.0, 1.0, 0.0, 1.0, 1.0, 0.0, 1.0, 0.25, 0.0, 0.25, 0.0, 0.0, 0.0, 0.0, 1.0, 0.0, 1.0, 0.25, 0.0, 0.25, 0.0, 0.5, 1.0, 0.5, 1.0, 1.0, 0.0, 1.0, 0.0, 0.0, 0.25, 0.0, 0.25, 1.0, 0.0, 1.0, 0.0, 0.0, 0.25, 0.0, 0.25, 1.0, 0.0, 1.0, 0.0, 0.0, 0.25, 0.0, 0.25, 1.0, 0.0, 1.0, 0.0, 0.0, 0.25, 0.0, 0.25, 1.0, 0.0, 1.0, 0.0, 0.0, 0.0, 1.0, 0.5, 1.0, 0.5, 0.0])
me_plane.use_remesh_preserve_volume = False
me_plane.use_remesh_preserve_attributes = False
me_plane.use_mirror_vertex_groups = False
me_plane.update()

# ---- objects
ob_iron_007 = bpy.data.objects.new('Iron.007', me_plane_010)
ob_iron_006 = bpy.data.objects.new('Iron.006', me_plane_009)
ob_iron_005 = bpy.data.objects.new('Iron.005', me_plane_008)
ob_iron_000 = bpy.data.objects.new('Iron.000', me_plane_001)
ob_iron_004 = bpy.data.objects.new('Iron.004', me_plane_007)
ob_iron_003 = bpy.data.objects.new('Iron.003', me_plane_006)
ob_iron_002 = bpy.data.objects.new('Iron.002', me_plane_005)
ob_iron_001 = bpy.data.objects.new('Iron.001', me_plane_003)
ob_skylight = bpy.data.objects.new('Skylight', me_plane_002)
ob_barlights = bpy.data.objects.new('BarLights', me_plane_004)
ob_walls = bpy.data.objects.new('Walls', me_plane)

# ---- transforms, parenting, visibility, modifiers, constraints
ob_iron_007.location = (-8.25, -8.25, 0.9125)
ob_iron_007.lineart.crease_threshold = 0.0
ob_iron_006.location = (-8.25, 8.25, 0.9125)
ob_iron_006.lineart.crease_threshold = 0.0
ob_iron_005.location = (8.25, 8.25, 0.9125)
ob_iron_005.lineart.crease_threshold = 0.0
ob_iron_000.location = (8.25, -8.25, 0.9125)
ob_iron_000.lineart.crease_threshold = 0.0
ob_iron_004.location = (-8.25, -8.25, 129.3)
ob_iron_004.lineart.crease_threshold = 0.0
ob_iron_003.location = (-8.25, 8.25, 129.3)
ob_iron_003.lineart.crease_threshold = 0.0
ob_iron_002.location = (8.25, 8.25, 129.3)
ob_iron_002.lineart.crease_threshold = 0.0
ob_iron_001.location = (8.25, -8.25, 129.3)
ob_iron_001.lineart.crease_threshold = 0.0
ob_skylight.location = (0.0, 0.0, 263.5)
ob_skylight.lineart.crease_threshold = 0.0
ob_barlights.location = (0.0, 0.0, 0.0)
ob_barlights.lineart.crease_threshold = 0.0
ob_walls.location = (0.0, 0.0, 0.0)
ob_walls.lineart.crease_threshold = 0.0

# ---- collection membership
col_collection_1.objects.link(ob_iron_007)
col_collection_1.objects.link(ob_iron_006)
col_collection_1.objects.link(ob_iron_005)
col_collection_1.objects.link(ob_iron_000)
col_collection_1.objects.link(ob_iron_004)
col_collection_1.objects.link(ob_iron_003)
col_collection_1.objects.link(ob_iron_002)
col_collection_1.objects.link(ob_iron_001)
col_collection_1.objects.link(ob_skylight)
col_collection_1.objects.link(ob_barlights)
col_collection_1.objects.link(ob_walls)

# ---- scene / render settings (as saved in the file)
scene.frame_start = 1; scene.frame_end = 250; scene.frame_set(1)
scene.render.engine = 'BLENDER_EEVEE_NEXT'
scene.render.resolution_percentage = 50
scene.render.dither_intensity = 0.0
scene.cycles.use_denoising = False
scene.cycles.samples = 128
scene.cycles.sampling_pattern = 'TABULATED_SOBOL'
scene.cycles.use_adaptive_sampling = False
scene.cycles.use_light_tree = False
scene.cycles.blur_glossy = 0.0
scene.cycles.sample_clamp_indirect = 0.0
scene.view_settings.view_transform = 'Standard'
bpy.context.view_layer.update()

# ---- added for rendering (the .blend has no active camera and no usable light): camera, sun
cam_auto = bpy.data.cameras.new('AutoCamera')
cam_auto.lens = 50.0
cam_auto.sensor_width = 36.0
cam_auto.clip_end = 4324.03
ob_auto_camera = bpy.data.objects.new('AutoCamera', cam_auto)
scene.collection.objects.link(ob_auto_camera)
ob_auto_camera.location = (246.384, -295.661, 328.545)
ob_auto_camera.rotation_euler = (1.09748, -7.21219e-08, 0.694738)
scene.camera = ob_auto_camera
light_auto_sun = bpy.data.lights.new('AutoSun', 'SUN')
light_auto_sun.energy = 3.0
light_auto_sun.angle = 0.0523599
ob_auto_sun = bpy.data.objects.new('AutoSun', light_auto_sun)
scene.collection.objects.link(ob_auto_sun)
ob_auto_sun.rotation_euler = (0.872665, 0.174533, 0.523599)
bpy.context.view_layer.update()
